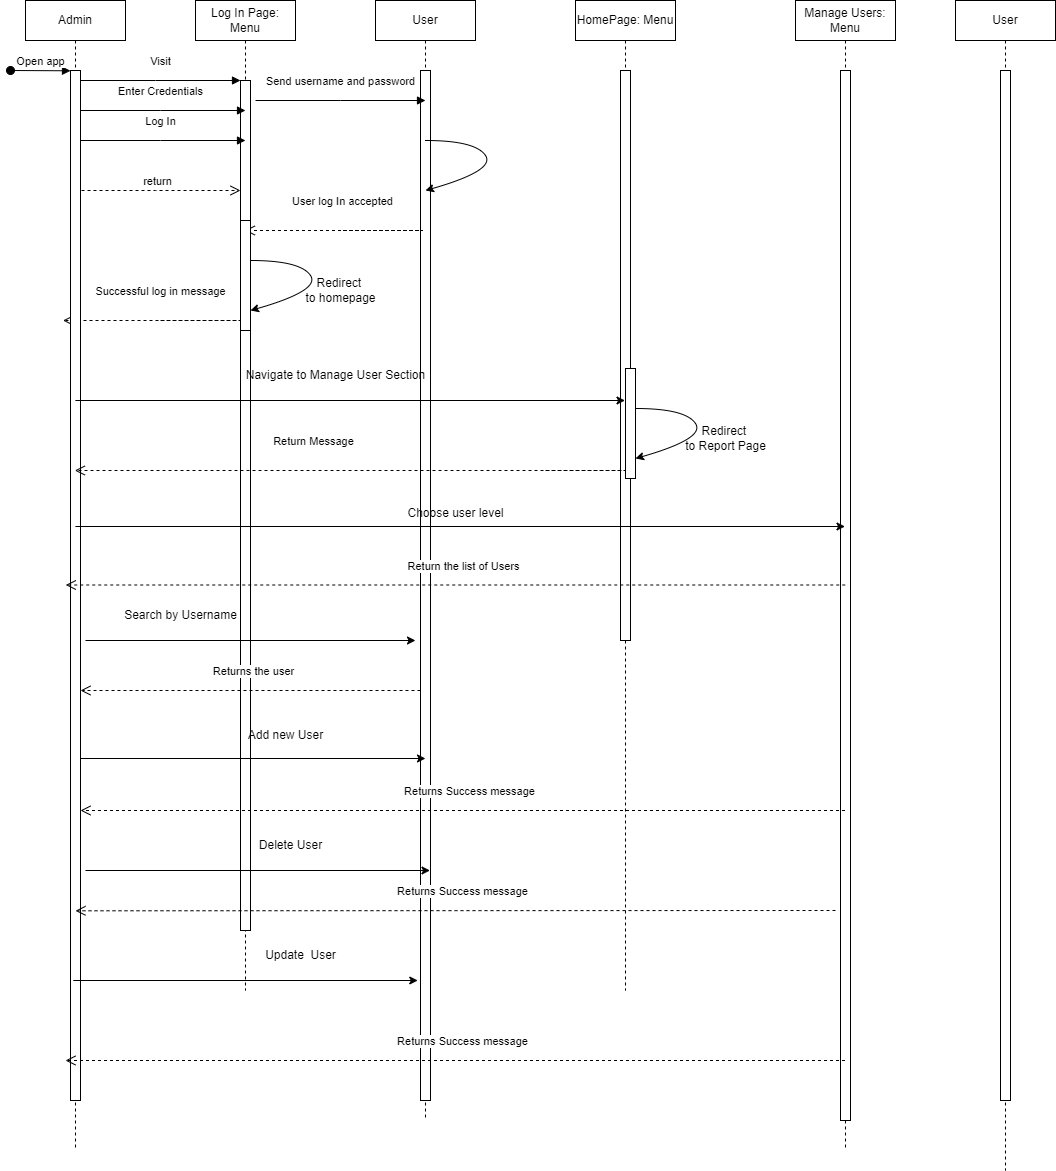

The diagram above was exported from draw.io. Its source (the exported page's mxGraphModel, read from the mxfile embedded in the PNG):
<mxGraphModel dx="934" dy="525" grid="1" gridSize="10" guides="1" tooltips="1" connect="1" arrows="1" fold="1" page="1" pageScale="1" pageWidth="850" pageHeight="1100" math="0" shadow="0">
  <root>
    <mxCell id="0" />
    <mxCell id="1" parent="0" />
    <mxCell id="tn6ueyB3ll-hBErUQ45D-1" value="HomePage: Menu" style="shape=umlLifeline;perimeter=lifelinePerimeter;whiteSpace=wrap;html=1;container=0;dropTarget=0;collapsible=0;recursiveResize=0;outlineConnect=0;portConstraint=eastwest;newEdgeStyle={&quot;edgeStyle&quot;:&quot;elbowEdgeStyle&quot;,&quot;elbow&quot;:&quot;vertical&quot;,&quot;curved&quot;:0,&quot;rounded&quot;:0};" parent="1" vertex="1">
      <mxGeometry x="600" y="40" width="100" height="990" as="geometry" />
    </mxCell>
    <mxCell id="tn6ueyB3ll-hBErUQ45D-2" value="" style="html=1;points=[];perimeter=orthogonalPerimeter;outlineConnect=0;targetShapes=umlLifeline;portConstraint=eastwest;newEdgeStyle={&quot;edgeStyle&quot;:&quot;elbowEdgeStyle&quot;,&quot;elbow&quot;:&quot;vertical&quot;,&quot;curved&quot;:0,&quot;rounded&quot;:0};" parent="tn6ueyB3ll-hBErUQ45D-1" vertex="1">
      <mxGeometry x="45" y="70" width="10" height="570" as="geometry" />
    </mxCell>
    <mxCell id="tn6ueyB3ll-hBErUQ45D-3" value="Log In Page: Menu" style="shape=umlLifeline;perimeter=lifelinePerimeter;whiteSpace=wrap;html=1;container=0;dropTarget=0;collapsible=0;recursiveResize=0;outlineConnect=0;portConstraint=eastwest;newEdgeStyle={&quot;edgeStyle&quot;:&quot;elbowEdgeStyle&quot;,&quot;elbow&quot;:&quot;vertical&quot;,&quot;curved&quot;:0,&quot;rounded&quot;:0};" parent="1" vertex="1">
      <mxGeometry x="220" y="40" width="100" height="990" as="geometry" />
    </mxCell>
    <mxCell id="tn6ueyB3ll-hBErUQ45D-4" value="" style="html=1;points=[];perimeter=orthogonalPerimeter;outlineConnect=0;targetShapes=umlLifeline;portConstraint=eastwest;newEdgeStyle={&quot;edgeStyle&quot;:&quot;elbowEdgeStyle&quot;,&quot;elbow&quot;:&quot;vertical&quot;,&quot;curved&quot;:0,&quot;rounded&quot;:0};" parent="tn6ueyB3ll-hBErUQ45D-3" vertex="1">
      <mxGeometry x="45" y="80" width="10" height="850" as="geometry" />
    </mxCell>
    <mxCell id="tn6ueyB3ll-hBErUQ45D-5" value="Visit" style="html=1;verticalAlign=bottom;endArrow=block;edgeStyle=elbowEdgeStyle;elbow=vertical;curved=0;rounded=0;" parent="1" source="tn6ueyB3ll-hBErUQ45D-19" target="tn6ueyB3ll-hBErUQ45D-4" edge="1">
      <mxGeometry y="10" relative="1" as="geometry">
        <mxPoint x="195" y="130" as="sourcePoint" />
        <Array as="points">
          <mxPoint x="180" y="120" />
        </Array>
        <mxPoint as="offset" />
      </mxGeometry>
    </mxCell>
    <mxCell id="tn6ueyB3ll-hBErUQ45D-6" value="return" style="html=1;verticalAlign=bottom;endArrow=open;dashed=1;endSize=8;edgeStyle=elbowEdgeStyle;elbow=vertical;curved=0;rounded=0;" parent="1" target="tn6ueyB3ll-hBErUQ45D-4" edge="1">
      <mxGeometry relative="1" as="geometry">
        <mxPoint x="175" y="235" as="targetPoint" />
        <Array as="points">
          <mxPoint x="180" y="230" />
        </Array>
        <mxPoint x="100" y="230" as="sourcePoint" />
      </mxGeometry>
    </mxCell>
    <mxCell id="tn6ueyB3ll-hBErUQ45D-7" value="Enter Credentials" style="html=1;verticalAlign=bottom;endArrow=block;edgeStyle=elbowEdgeStyle;elbow=vertical;curved=0;rounded=0;" parent="1" edge="1">
      <mxGeometry y="10" relative="1" as="geometry">
        <mxPoint x="100" y="150" as="sourcePoint" />
        <Array as="points">
          <mxPoint x="185" y="150" />
        </Array>
        <mxPoint x="270" y="150" as="targetPoint" />
        <mxPoint as="offset" />
      </mxGeometry>
    </mxCell>
    <mxCell id="tn6ueyB3ll-hBErUQ45D-8" value="Log In" style="html=1;verticalAlign=bottom;endArrow=block;edgeStyle=elbowEdgeStyle;elbow=vertical;curved=0;rounded=0;" parent="1" edge="1">
      <mxGeometry y="10" relative="1" as="geometry">
        <mxPoint x="100" y="180" as="sourcePoint" />
        <Array as="points">
          <mxPoint x="185" y="180" />
        </Array>
        <mxPoint x="270" y="180" as="targetPoint" />
        <mxPoint as="offset" />
      </mxGeometry>
    </mxCell>
    <mxCell id="tn6ueyB3ll-hBErUQ45D-9" value="User" style="shape=umlLifeline;perimeter=lifelinePerimeter;whiteSpace=wrap;html=1;container=0;dropTarget=0;collapsible=0;recursiveResize=0;outlineConnect=0;portConstraint=eastwest;newEdgeStyle={&quot;edgeStyle&quot;:&quot;elbowEdgeStyle&quot;,&quot;elbow&quot;:&quot;vertical&quot;,&quot;curved&quot;:0,&quot;rounded&quot;:0};" parent="1" vertex="1">
      <mxGeometry x="400" y="40" width="100" height="1120" as="geometry" />
    </mxCell>
    <mxCell id="tn6ueyB3ll-hBErUQ45D-10" value="" style="html=1;points=[];perimeter=orthogonalPerimeter;outlineConnect=0;targetShapes=umlLifeline;portConstraint=eastwest;newEdgeStyle={&quot;edgeStyle&quot;:&quot;elbowEdgeStyle&quot;,&quot;elbow&quot;:&quot;vertical&quot;,&quot;curved&quot;:0,&quot;rounded&quot;:0};" parent="tn6ueyB3ll-hBErUQ45D-9" vertex="1">
      <mxGeometry x="45" y="70" width="10" height="1030" as="geometry" />
    </mxCell>
    <mxCell id="tn6ueyB3ll-hBErUQ45D-11" value="Send username and password" style="html=1;verticalAlign=bottom;endArrow=block;edgeStyle=elbowEdgeStyle;elbow=vertical;curved=0;rounded=0;" parent="1" edge="1">
      <mxGeometry y="10" relative="1" as="geometry">
        <mxPoint x="280" y="140" as="sourcePoint" />
        <Array as="points">
          <mxPoint x="365" y="140" />
        </Array>
        <mxPoint x="450" y="140" as="targetPoint" />
        <mxPoint as="offset" />
      </mxGeometry>
    </mxCell>
    <mxCell id="tn6ueyB3ll-hBErUQ45D-12" value="" style="curved=1;endArrow=classic;html=1;rounded=0;" parent="1" target="tn6ueyB3ll-hBErUQ45D-9" edge="1">
      <mxGeometry width="50" height="50" relative="1" as="geometry">
        <mxPoint x="450" y="180" as="sourcePoint" />
        <mxPoint x="530" y="260" as="targetPoint" />
        <Array as="points">
          <mxPoint x="500" y="180" />
          <mxPoint x="520" y="210" />
          <mxPoint x="450" y="230" />
        </Array>
      </mxGeometry>
    </mxCell>
    <mxCell id="tn6ueyB3ll-hBErUQ45D-13" value="User log In accepted" style="html=1;verticalAlign=bottom;endArrow=open;dashed=1;endSize=8;edgeStyle=elbowEdgeStyle;elbow=vertical;curved=0;rounded=0;" parent="1" target="tn6ueyB3ll-hBErUQ45D-3" edge="1">
      <mxGeometry x="0.2418" y="-20" relative="1" as="geometry">
        <mxPoint x="532.5" y="270" as="targetPoint" />
        <Array as="points">
          <mxPoint x="447.5" y="270" />
        </Array>
        <mxPoint x="367.5" y="270" as="sourcePoint" />
        <mxPoint as="offset" />
      </mxGeometry>
    </mxCell>
    <mxCell id="tn6ueyB3ll-hBErUQ45D-14" value="" style="rounded=0;whiteSpace=wrap;html=1;" parent="1" vertex="1">
      <mxGeometry x="265" y="260" width="10" height="110" as="geometry" />
    </mxCell>
    <mxCell id="tn6ueyB3ll-hBErUQ45D-15" value="" style="curved=1;endArrow=classic;html=1;rounded=0;" parent="1" edge="1">
      <mxGeometry width="50" height="50" relative="1" as="geometry">
        <mxPoint x="275" y="300" as="sourcePoint" />
        <mxPoint x="275" y="350" as="targetPoint" />
        <Array as="points">
          <mxPoint x="325" y="300" />
          <mxPoint x="345" y="330" />
          <mxPoint x="275" y="350" />
        </Array>
      </mxGeometry>
    </mxCell>
    <mxCell id="tn6ueyB3ll-hBErUQ45D-16" value="Redirect&amp;nbsp;&lt;div&gt;to homepage&lt;/div&gt;" style="text;html=1;align=center;verticalAlign=middle;resizable=0;points=[];autosize=1;strokeColor=none;fillColor=none;" parent="1" vertex="1">
      <mxGeometry x="320" y="310" width="90" height="40" as="geometry" />
    </mxCell>
    <mxCell id="tn6ueyB3ll-hBErUQ45D-17" value="Successful log in message" style="html=1;verticalAlign=bottom;endArrow=open;dashed=1;endSize=8;edgeStyle=elbowEdgeStyle;elbow=vertical;curved=0;rounded=0;" parent="1" edge="1">
      <mxGeometry x="0.2418" y="-20" relative="1" as="geometry">
        <mxPoint x="87.5" y="360" as="targetPoint" />
        <Array as="points">
          <mxPoint x="265" y="360" />
        </Array>
        <mxPoint x="185" y="360" as="sourcePoint" />
        <mxPoint as="offset" />
      </mxGeometry>
    </mxCell>
    <mxCell id="tn6ueyB3ll-hBErUQ45D-18" value="Admin" style="shape=umlLifeline;perimeter=lifelinePerimeter;whiteSpace=wrap;html=1;container=0;dropTarget=0;collapsible=0;recursiveResize=0;outlineConnect=0;portConstraint=eastwest;newEdgeStyle={&quot;edgeStyle&quot;:&quot;elbowEdgeStyle&quot;,&quot;elbow&quot;:&quot;vertical&quot;,&quot;curved&quot;:0,&quot;rounded&quot;:0};" parent="1" vertex="1">
      <mxGeometry x="50" y="40" width="100" height="1150" as="geometry" />
    </mxCell>
    <mxCell id="tn6ueyB3ll-hBErUQ45D-19" value="" style="html=1;points=[];perimeter=orthogonalPerimeter;outlineConnect=0;targetShapes=umlLifeline;portConstraint=eastwest;newEdgeStyle={&quot;edgeStyle&quot;:&quot;elbowEdgeStyle&quot;,&quot;elbow&quot;:&quot;vertical&quot;,&quot;curved&quot;:0,&quot;rounded&quot;:0};" parent="tn6ueyB3ll-hBErUQ45D-18" vertex="1">
      <mxGeometry x="45" y="70" width="10" height="1030" as="geometry" />
    </mxCell>
    <mxCell id="tn6ueyB3ll-hBErUQ45D-20" value="Open app" style="html=1;verticalAlign=bottom;startArrow=oval;endArrow=block;startSize=8;edgeStyle=elbowEdgeStyle;elbow=vertical;curved=0;rounded=0;" parent="tn6ueyB3ll-hBErUQ45D-18" target="tn6ueyB3ll-hBErUQ45D-19" edge="1">
      <mxGeometry relative="1" as="geometry">
        <mxPoint x="-15" y="70" as="sourcePoint" />
      </mxGeometry>
    </mxCell>
    <mxCell id="tn6ueyB3ll-hBErUQ45D-21" value="" style="endArrow=classic;html=1;rounded=0;" parent="1" target="tn6ueyB3ll-hBErUQ45D-1" edge="1">
      <mxGeometry width="50" height="50" relative="1" as="geometry">
        <mxPoint x="99.90034482758605" y="439.9999999999999" as="sourcePoint" />
        <mxPoint x="440.09" y="440" as="targetPoint" />
      </mxGeometry>
    </mxCell>
    <mxCell id="tn6ueyB3ll-hBErUQ45D-22" value="" style="rounded=0;whiteSpace=wrap;html=1;" parent="1" vertex="1">
      <mxGeometry x="650" y="408" width="10" height="110" as="geometry" />
    </mxCell>
    <mxCell id="tn6ueyB3ll-hBErUQ45D-23" value="" style="curved=1;endArrow=classic;html=1;rounded=0;" parent="1" edge="1">
      <mxGeometry width="50" height="50" relative="1" as="geometry">
        <mxPoint x="660" y="448" as="sourcePoint" />
        <mxPoint x="660" y="498" as="targetPoint" />
        <Array as="points">
          <mxPoint x="710" y="448" />
          <mxPoint x="730" y="478" />
          <mxPoint x="660" y="498" />
        </Array>
      </mxGeometry>
    </mxCell>
    <mxCell id="tn6ueyB3ll-hBErUQ45D-24" value="Redirect&amp;nbsp;&lt;div&gt;to Report Page&lt;/div&gt;" style="text;html=1;align=center;verticalAlign=middle;resizable=0;points=[];autosize=1;strokeColor=none;fillColor=none;" parent="1" vertex="1">
      <mxGeometry x="700" y="458" width="100" height="40" as="geometry" />
    </mxCell>
    <mxCell id="tn6ueyB3ll-hBErUQ45D-25" value="Manage Users: Menu" style="shape=umlLifeline;perimeter=lifelinePerimeter;whiteSpace=wrap;html=1;container=0;dropTarget=0;collapsible=0;recursiveResize=0;outlineConnect=0;portConstraint=eastwest;newEdgeStyle={&quot;edgeStyle&quot;:&quot;elbowEdgeStyle&quot;,&quot;elbow&quot;:&quot;vertical&quot;,&quot;curved&quot;:0,&quot;rounded&quot;:0};" parent="1" vertex="1">
      <mxGeometry x="820" y="40" width="100" height="1150" as="geometry" />
    </mxCell>
    <mxCell id="tn6ueyB3ll-hBErUQ45D-26" value="" style="html=1;points=[];perimeter=orthogonalPerimeter;outlineConnect=0;targetShapes=umlLifeline;portConstraint=eastwest;newEdgeStyle={&quot;edgeStyle&quot;:&quot;elbowEdgeStyle&quot;,&quot;elbow&quot;:&quot;vertical&quot;,&quot;curved&quot;:0,&quot;rounded&quot;:0};" parent="tn6ueyB3ll-hBErUQ45D-25" vertex="1">
      <mxGeometry x="45" y="70" width="10" height="1050" as="geometry" />
    </mxCell>
    <mxCell id="tn6ueyB3ll-hBErUQ45D-27" value="Return Message" style="html=1;verticalAlign=bottom;endArrow=open;dashed=1;endSize=8;edgeStyle=elbowEdgeStyle;elbow=vertical;curved=0;rounded=0;" parent="1" target="tn6ueyB3ll-hBErUQ45D-18" edge="1">
      <mxGeometry x="0.2418" y="-20" relative="1" as="geometry">
        <mxPoint x="472.5" y="510" as="targetPoint" />
        <Array as="points">
          <mxPoint x="650" y="510" />
        </Array>
        <mxPoint x="570" y="510" as="sourcePoint" />
        <mxPoint as="offset" />
      </mxGeometry>
    </mxCell>
    <mxCell id="tn6ueyB3ll-hBErUQ45D-28" value="" style="endArrow=classic;html=1;rounded=0;" parent="1" target="tn6ueyB3ll-hBErUQ45D-25" edge="1">
      <mxGeometry width="50" height="50" relative="1" as="geometry">
        <mxPoint x="99.90034482758605" y="565.9999999999999" as="sourcePoint" />
        <mxPoint x="650" y="566" as="targetPoint" />
      </mxGeometry>
    </mxCell>
    <mxCell id="tn6ueyB3ll-hBErUQ45D-29" value="" style="endArrow=classic;html=1;rounded=0;" parent="1" edge="1">
      <mxGeometry width="50" height="50" relative="1" as="geometry">
        <mxPoint x="110.00034482758605" y="679.9999999999999" as="sourcePoint" />
        <mxPoint x="440" y="680" as="targetPoint" />
      </mxGeometry>
    </mxCell>
    <mxCell id="tn6ueyB3ll-hBErUQ45D-30" value="User" style="shape=umlLifeline;perimeter=lifelinePerimeter;whiteSpace=wrap;html=1;container=0;dropTarget=0;collapsible=0;recursiveResize=0;outlineConnect=0;portConstraint=eastwest;newEdgeStyle={&quot;edgeStyle&quot;:&quot;elbowEdgeStyle&quot;,&quot;elbow&quot;:&quot;vertical&quot;,&quot;curved&quot;:0,&quot;rounded&quot;:0};" parent="1" vertex="1">
      <mxGeometry x="980" y="40" width="100" height="1170" as="geometry" />
    </mxCell>
    <mxCell id="tn6ueyB3ll-hBErUQ45D-31" value="" style="html=1;points=[];perimeter=orthogonalPerimeter;outlineConnect=0;targetShapes=umlLifeline;portConstraint=eastwest;newEdgeStyle={&quot;edgeStyle&quot;:&quot;elbowEdgeStyle&quot;,&quot;elbow&quot;:&quot;vertical&quot;,&quot;curved&quot;:0,&quot;rounded&quot;:0};" parent="tn6ueyB3ll-hBErUQ45D-30" vertex="1">
      <mxGeometry x="45" y="70" width="10" height="1030" as="geometry" />
    </mxCell>
    <mxCell id="tn6ueyB3ll-hBErUQ45D-34" value="Navigate to Manage User Section" style="text;html=1;align=center;verticalAlign=middle;resizable=0;points=[];autosize=1;strokeColor=none;fillColor=none;" parent="1" vertex="1">
      <mxGeometry x="260" y="400" width="200" height="30" as="geometry" />
    </mxCell>
    <mxCell id="tn6ueyB3ll-hBErUQ45D-35" value="Choose user level" style="text;html=1;align=center;verticalAlign=middle;resizable=0;points=[];autosize=1;strokeColor=none;fillColor=none;" parent="1" vertex="1">
      <mxGeometry x="420" y="538" width="120" height="30" as="geometry" />
    </mxCell>
    <mxCell id="tn6ueyB3ll-hBErUQ45D-36" value="Return the list of Users" style="html=1;verticalAlign=bottom;endArrow=open;dashed=1;endSize=8;edgeStyle=elbowEdgeStyle;elbow=vertical;curved=0;rounded=0;" parent="1" edge="1">
      <mxGeometry x="-0.0194" y="-10" relative="1" as="geometry">
        <mxPoint x="90.25" y="624.5" as="targetPoint" />
        <Array as="points">
          <mxPoint x="870.25" y="624.5" />
        </Array>
        <mxPoint x="869.75" y="624.5" as="sourcePoint" />
        <mxPoint as="offset" />
      </mxGeometry>
    </mxCell>
    <mxCell id="tn6ueyB3ll-hBErUQ45D-37" value="Search by Username" style="text;html=1;align=center;verticalAlign=middle;resizable=0;points=[];autosize=1;strokeColor=none;fillColor=none;" parent="1" vertex="1">
      <mxGeometry x="135" y="640" width="140" height="30" as="geometry" />
    </mxCell>
    <mxCell id="tn6ueyB3ll-hBErUQ45D-38" value="Returns the user" style="html=1;verticalAlign=bottom;endArrow=open;dashed=1;endSize=8;edgeStyle=elbowEdgeStyle;elbow=vertical;curved=0;rounded=0;" parent="1" source="tn6ueyB3ll-hBErUQ45D-10" edge="1">
      <mxGeometry x="-0.0194" y="-10" relative="1" as="geometry">
        <mxPoint x="105" y="730" as="targetPoint" />
        <Array as="points">
          <mxPoint x="450" y="730" />
        </Array>
        <mxPoint x="380" y="730" as="sourcePoint" />
        <mxPoint as="offset" />
      </mxGeometry>
    </mxCell>
    <mxCell id="tn6ueyB3ll-hBErUQ45D-39" value="" style="endArrow=classic;html=1;rounded=0;" parent="1" edge="1">
      <mxGeometry width="50" height="50" relative="1" as="geometry">
        <mxPoint x="105.5" y="798" as="sourcePoint" />
        <mxPoint x="450" y="798" as="targetPoint" />
      </mxGeometry>
    </mxCell>
    <mxCell id="tn6ueyB3ll-hBErUQ45D-40" value="Add new User" style="text;html=1;align=center;verticalAlign=middle;resizable=0;points=[];autosize=1;strokeColor=none;fillColor=none;" parent="1" vertex="1">
      <mxGeometry x="260" y="760" width="100" height="30" as="geometry" />
    </mxCell>
    <mxCell id="tn6ueyB3ll-hBErUQ45D-41" value="Returns Success message" style="html=1;verticalAlign=bottom;endArrow=open;dashed=1;endSize=8;edgeStyle=elbowEdgeStyle;elbow=vertical;curved=0;rounded=0;" parent="1" edge="1" source="tn6ueyB3ll-hBErUQ45D-25">
      <mxGeometry x="-0.0194" y="-10" relative="1" as="geometry">
        <mxPoint x="105" y="849.9999999999998" as="targetPoint" />
        <Array as="points">
          <mxPoint x="905" y="850" />
        </Array>
        <mxPoint x="1029.5" y="849.9999999999998" as="sourcePoint" />
        <mxPoint as="offset" />
      </mxGeometry>
    </mxCell>
    <mxCell id="tn6ueyB3ll-hBErUQ45D-51" value="Delete User" style="text;html=1;align=center;verticalAlign=middle;resizable=0;points=[];autosize=1;strokeColor=none;fillColor=none;" parent="1" vertex="1">
      <mxGeometry x="270" y="870" width="90" height="30" as="geometry" />
    </mxCell>
    <mxCell id="tn6ueyB3ll-hBErUQ45D-52" value="Returns Success message" style="html=1;verticalAlign=bottom;endArrow=open;dashed=1;endSize=8;edgeStyle=elbowEdgeStyle;elbow=vertical;curved=0;rounded=0;" parent="1" edge="1">
      <mxGeometry x="-0.0194" y="-10" relative="1" as="geometry">
        <mxPoint x="100" y="950" as="targetPoint" />
        <Array as="points" />
        <mxPoint x="860" y="950" as="sourcePoint" />
        <mxPoint as="offset" />
      </mxGeometry>
    </mxCell>
    <mxCell id="tn6ueyB3ll-hBErUQ45D-54" value="Update&amp;nbsp; User" style="text;html=1;align=center;verticalAlign=middle;resizable=0;points=[];autosize=1;strokeColor=none;fillColor=none;" parent="1" vertex="1">
      <mxGeometry x="280" y="980" width="90" height="30" as="geometry" />
    </mxCell>
    <mxCell id="tn6ueyB3ll-hBErUQ45D-55" value="Returns Success message" style="html=1;verticalAlign=bottom;endArrow=open;dashed=1;endSize=8;edgeStyle=elbowEdgeStyle;elbow=vertical;curved=0;rounded=0;" parent="1" edge="1" source="tn6ueyB3ll-hBErUQ45D-25">
      <mxGeometry x="-0.0194" y="-10" relative="1" as="geometry">
        <mxPoint x="90" y="1100" as="targetPoint" />
        <Array as="points">
          <mxPoint x="870" y="1100" />
        </Array>
        <mxPoint x="860" y="1092" as="sourcePoint" />
        <mxPoint as="offset" />
      </mxGeometry>
    </mxCell>
    <mxCell id="Awlx9UDydA7OqqDhldfd-1" value="" style="endArrow=classic;html=1;rounded=0;" edge="1" parent="1">
      <mxGeometry width="50" height="50" relative="1" as="geometry">
        <mxPoint x="110" y="910" as="sourcePoint" />
        <mxPoint x="454.5" y="910" as="targetPoint" />
      </mxGeometry>
    </mxCell>
    <mxCell id="Awlx9UDydA7OqqDhldfd-2" value="" style="endArrow=classic;html=1;rounded=0;" edge="1" parent="1">
      <mxGeometry width="50" height="50" relative="1" as="geometry">
        <mxPoint x="97.75" y="1020" as="sourcePoint" />
        <mxPoint x="442.25" y="1020" as="targetPoint" />
      </mxGeometry>
    </mxCell>
  </root>
</mxGraphModel>